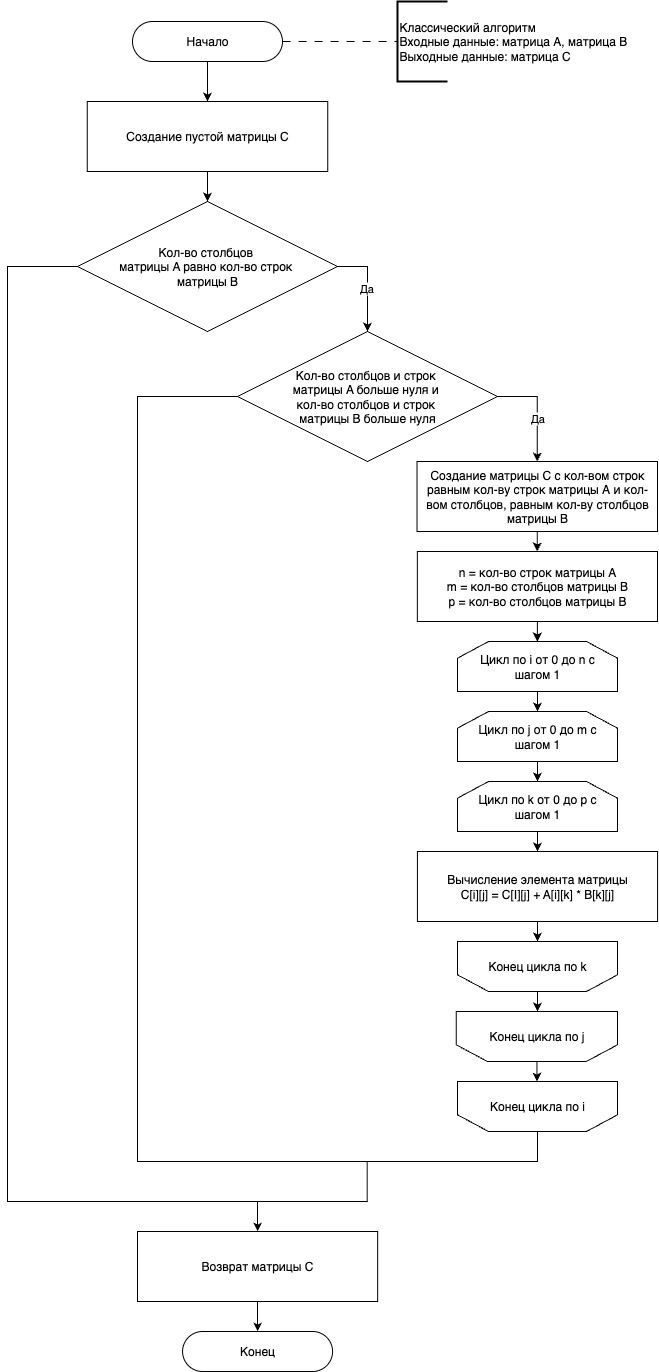

The diagram above was exported from draw.io. Its source (the exported page's mxGraphModel, read from the mxfile embedded in the PNG):
<mxGraphModel dx="1397" dy="863" grid="1" gridSize="10" guides="1" tooltips="1" connect="1" arrows="1" fold="1" page="1" pageScale="1" pageWidth="827" pageHeight="1169" math="0" shadow="0">
  <root>
    <mxCell id="0" />
    <mxCell id="1" parent="0" />
    <mxCell id="766isw4HaLDZH0u-AkMu-27" style="edgeStyle=orthogonalEdgeStyle;rounded=0;orthogonalLoop=1;jettySize=auto;html=1;entryX=0.5;entryY=0;entryDx=0;entryDy=0;" edge="1" parent="1" source="C4n5YliGFYONVmdB0Cc6-2" target="766isw4HaLDZH0u-AkMu-26">
      <mxGeometry relative="1" as="geometry" />
    </mxCell>
    <mxCell id="C4n5YliGFYONVmdB0Cc6-2" value="Начало" style="rounded=1;whiteSpace=wrap;html=1;arcSize=50;" parent="1" vertex="1">
      <mxGeometry x="315" y="70" width="150" height="40" as="geometry" />
    </mxCell>
    <mxCell id="C4n5YliGFYONVmdB0Cc6-7" value="Классический алгоритм&lt;div&gt;Входные данные: матрица A, матрица B&lt;/div&gt;&lt;div&gt;Выходные данные: матрица C&lt;/div&gt;" style="strokeWidth=2;html=1;shape=mxgraph.flowchart.annotation_1;align=left;pointerEvents=1;" parent="1" vertex="1">
      <mxGeometry x="580" y="50" width="50" height="80" as="geometry" />
    </mxCell>
    <mxCell id="C4n5YliGFYONVmdB0Cc6-8" style="edgeStyle=orthogonalEdgeStyle;rounded=0;orthogonalLoop=1;jettySize=auto;html=1;entryX=0;entryY=0.5;entryDx=0;entryDy=0;entryPerimeter=0;endArrow=none;endFill=0;dashed=1;dashPattern=8 8;" parent="1" source="C4n5YliGFYONVmdB0Cc6-2" target="C4n5YliGFYONVmdB0Cc6-7" edge="1">
      <mxGeometry relative="1" as="geometry" />
    </mxCell>
    <mxCell id="C4n5YliGFYONVmdB0Cc6-18" style="edgeStyle=orthogonalEdgeStyle;rounded=0;orthogonalLoop=1;jettySize=auto;html=1;entryX=0.5;entryY=0;entryDx=0;entryDy=0;exitX=1;exitY=0.5;exitDx=0;exitDy=0;" parent="1" source="C4n5YliGFYONVmdB0Cc6-11" target="C4n5YliGFYONVmdB0Cc6-16" edge="1">
      <mxGeometry relative="1" as="geometry">
        <Array as="points">
          <mxPoint x="720" y="445" />
        </Array>
      </mxGeometry>
    </mxCell>
    <mxCell id="C4n5YliGFYONVmdB0Cc6-19" value="Да" style="edgeLabel;html=1;align=center;verticalAlign=middle;resizable=0;points=[];" parent="C4n5YliGFYONVmdB0Cc6-18" vertex="1" connectable="0">
      <mxGeometry x="0.1586" y="-1" relative="1" as="geometry">
        <mxPoint x="1" as="offset" />
      </mxGeometry>
    </mxCell>
    <mxCell id="C4n5YliGFYONVmdB0Cc6-11" value="Кол-во столбцов и строк&amp;nbsp;&lt;div&gt;матрицы A больше нуля и&amp;nbsp;&lt;/div&gt;&lt;div&gt;кол-во столбцов и строк&amp;nbsp;&lt;/div&gt;&lt;div&gt;матрицы B больше нуля&lt;/div&gt;" style="rhombus;whiteSpace=wrap;html=1;" parent="1" vertex="1">
      <mxGeometry x="420" y="380" width="260" height="130" as="geometry" />
    </mxCell>
    <mxCell id="766isw4HaLDZH0u-AkMu-9" style="edgeStyle=orthogonalEdgeStyle;rounded=0;orthogonalLoop=1;jettySize=auto;html=1;entryX=0.5;entryY=0;entryDx=0;entryDy=0;" edge="1" parent="1" source="C4n5YliGFYONVmdB0Cc6-16" target="766isw4HaLDZH0u-AkMu-7">
      <mxGeometry relative="1" as="geometry" />
    </mxCell>
    <mxCell id="C4n5YliGFYONVmdB0Cc6-16" value="Создание матрицы C с кол-вом строк равным кол-ву строк матрицы А и кол-вом столбцов, равным кол-ву столбцов матрицы B" style="rounded=0;whiteSpace=wrap;html=1;" parent="1" vertex="1">
      <mxGeometry x="599.52" y="510" width="240.48" height="70" as="geometry" />
    </mxCell>
    <mxCell id="C4n5YliGFYONVmdB0Cc6-20" value="Цикл по i от 0 до n с&lt;div&gt;шагом 1&lt;/div&gt;" style="strokeWidth=1;html=1;shape=stencil(rZVNb4MwDIZ/Ta5VIKItx4l1p6qXHnpOqTuiQoICa7d/vxQXjY/BmKnEAb+G94ktW2EiKhKZA/O5lhkw8cp8f2tM7oStylTpQveaYGLJMbxhGK4xlEUOcYnaVVoljylgpiitucBNncqHg9IJWHQVG8Zf3Df3R0Sx0dqZKKOLVqaRd2ZSafcv/0QzvggQ8/WIMcodIYMSbEv9KW+HAvPfyCRvGmlPILUrqrl/kQ7/J3k00obSvS7LmwjbEeriC+53cOF6Im9P4oXU6ki9rLeOUN0AT0ROGVpAER1lfHm35kOffj1lLu/L3UvU6cxcoTF0nV6NNaB2SJVuOKxmO3Qa+ASLIJhtsSScgj/ZgVIGn91LykjEqSlgZHOc3hvLSh2YZRGdjYWRIT+rNMXLbGh/egaVipdrJXwD);whiteSpace=wrap;" parent="1" vertex="1">
      <mxGeometry x="640" y="690" width="160" height="50" as="geometry" />
    </mxCell>
    <mxCell id="C4n5YliGFYONVmdB0Cc6-21" value="Цикл по j от 0 до m с&lt;div&gt;шагом 1&lt;/div&gt;" style="strokeWidth=1;html=1;shape=stencil(rZVNb4MwDIZ/Ta5VIKItx4l1p6qXHnpOqTuiQoICa7d/vxQXjY/BmKnEAb+G94ktW2EiKhKZA/O5lhkw8cp8f2tM7oStylTpQveaYGLJMbxhGK4xlEUOcYnaVVoljylgpiitucBNncqHg9IJWHQVG8Zf3Df3R0Sx0dqZKKOLVqaRd2ZSafcv/0QzvggQ8/WIMcodIYMSbEv9KW+HAvPfyCRvGmlPILUrqrl/kQ7/J3k00obSvS7LmwjbEeriC+53cOF6Im9P4oXU6ki9rLeOUN0AT0ROGVpAER1lfHm35kOffj1lLu/L3UvU6cxcoTF0nV6NNaB2SJVuOKxmO3Qa+ASLIJhtsSScgj/ZgVIGn91LykjEqSlgZHOc3hvLSh2YZRGdjYWRIT+rNMXLbGh/egaVipdrJXwD);whiteSpace=wrap;" parent="1" vertex="1">
      <mxGeometry x="640" y="760" width="160" height="50" as="geometry" />
    </mxCell>
    <mxCell id="C4n5YliGFYONVmdB0Cc6-26" value="Цикл по k от 0 до p с&lt;div&gt;шагом 1&lt;/div&gt;" style="strokeWidth=1;html=1;shape=stencil(rZVNb4MwDIZ/Ta5VIKItx4l1p6qXHnpOqTuiQoICa7d/vxQXjY/BmKnEAb+G94ktW2EiKhKZA/O5lhkw8cp8f2tM7oStylTpQveaYGLJMbxhGK4xlEUOcYnaVVoljylgpiitucBNncqHg9IJWHQVG8Zf3Df3R0Sx0dqZKKOLVqaRd2ZSafcv/0QzvggQ8/WIMcodIYMSbEv9KW+HAvPfyCRvGmlPILUrqrl/kQ7/J3k00obSvS7LmwjbEeriC+53cOF6Im9P4oXU6ki9rLeOUN0AT0ROGVpAER1lfHm35kOffj1lLu/L3UvU6cxcoTF0nV6NNaB2SJVuOKxmO3Qa+ASLIJhtsSScgj/ZgVIGn91LykjEqSlgZHOc3hvLSh2YZRGdjYWRIT+rNMXLbGh/egaVipdrJXwD);whiteSpace=wrap;" parent="1" vertex="1">
      <mxGeometry x="640" y="830" width="160" height="50" as="geometry" />
    </mxCell>
    <mxCell id="C4n5YliGFYONVmdB0Cc6-38" value="Конец цикла по j&lt;span style=&quot;caret-color: rgba(0, 0, 0, 0); color: rgba(0, 0, 0, 0); font-family: monospace; font-size: 0px; text-align: start; white-space: nowrap;&quot;&gt;%3CmxGraphModel%3E%3Croot%3E%3CmxCell%20id%3D%220%22%2F%3E%3CmxCell%20id%3D%221%22%20parent%3D%220%22%2F%3E%3CmxCell%20id%3D%222%22%20value%3D%22%D0%92%D1%8B%D1%87%D0%B8%D1%81%D0%BB%D0%B5%D0%BD%D0%B8%D0%B5%20%D1%81%D1%83%D0%BC%D0%BC%D1%8B%26lt%3Bdiv%26gt%3Bsum%20%2B%3D%20A%5BI%5D%5Bk%5D%20%2B%20b%5Bk%5D%5Bj%5D%26lt%3B%2Fdiv%26gt%3B%22%20style%3D%22rounded%3D0%3BwhiteSpace%3Dwrap%3Bhtml%3D1%3B%22%20vertex%3D%221%22%20parent%3D%221%22%3E%3CmxGeometry%20x%3D%22640%22%20y%3D%221140%22%20width%3D%22160%22%20height%3D%2260%22%20as%3D%22geometry%22%2F%3E%3C%2FmxCell%3E%3C%2Froot%3E%3C%2FmxGraphModel%3E&lt;/span&gt;" style="strokeWidth=1;html=1;shape=stencil(rZVNb4MwDIZ/Ta5VIKItx4l1p6qXHnpOqTuiQoICa7d/vxQXjY/BmKnEAb+G94ktW2EiKhKZA/O5lhkw8cp8f2tM7oStylTpQveaYGLJMbxhGK4xlEUOcYnaVVoljylgpiitucBNncqHg9IJWHQVG8Zf3Df3R0Sx0dqZKKOLVqaRd2ZSafcv/0QzvggQ8/WIMcodIYMSbEv9KW+HAvPfyCRvGmlPILUrqrl/kQ7/J3k00obSvS7LmwjbEeriC+53cOF6Im9P4oXU6ki9rLeOUN0AT0ROGVpAER1lfHm35kOffj1lLu/L3UvU6cxcoTF0nV6NNaB2SJVuOKxmO3Qa+ASLIJhtsSScgj/ZgVIGn91LykjEqSlgZHOc3hvLSh2YZRGdjYWRIT+rNMXLbGh/egaVipdrJXwD);whiteSpace=wrap;flipV=1;" parent="1" vertex="1">
      <mxGeometry x="638.75" y="1060" width="161.25" height="50" as="geometry" />
    </mxCell>
    <mxCell id="C4n5YliGFYONVmdB0Cc6-40" value="Конец цикла по i" style="strokeWidth=1;html=1;shape=stencil(rZVNb4MwDIZ/Ta5VIKItx4l1p6qXHnpOqTuiQoICa7d/vxQXjY/BmKnEAb+G94ktW2EiKhKZA/O5lhkw8cp8f2tM7oStylTpQveaYGLJMbxhGK4xlEUOcYnaVVoljylgpiitucBNncqHg9IJWHQVG8Zf3Df3R0Sx0dqZKKOLVqaRd2ZSafcv/0QzvggQ8/WIMcodIYMSbEv9KW+HAvPfyCRvGmlPILUrqrl/kQ7/J3k00obSvS7LmwjbEeriC+53cOF6Im9P4oXU6ki9rLeOUN0AT0ROGVpAER1lfHm35kOffj1lLu/L3UvU6cxcoTF0nV6NNaB2SJVuOKxmO3Qa+ASLIJhtsSScgj/ZgVIGn91LykjEqSlgZHOc3hvLSh2YZRGdjYWRIT+rNMXLbGh/egaVipdrJXwD);whiteSpace=wrap;flipV=1;" parent="1" vertex="1">
      <mxGeometry x="640" y="1130" width="160" height="50" as="geometry" />
    </mxCell>
    <mxCell id="C4n5YliGFYONVmdB0Cc6-45" value="Конец" style="rounded=1;whiteSpace=wrap;html=1;arcSize=50;" parent="1" vertex="1">
      <mxGeometry x="365.08" y="1380" width="150" height="40" as="geometry" />
    </mxCell>
    <mxCell id="C4n5YliGFYONVmdB0Cc6-37" value="Конец цикла по k" style="strokeWidth=1;html=1;shape=stencil(rZVNb4MwDIZ/Ta5VIKItx4l1p6qXHnpOqTuiQoICa7d/vxQXjY/BmKnEAb+G94ktW2EiKhKZA/O5lhkw8cp8f2tM7oStylTpQveaYGLJMbxhGK4xlEUOcYnaVVoljylgpiitucBNncqHg9IJWHQVG8Zf3Df3R0Sx0dqZKKOLVqaRd2ZSafcv/0QzvggQ8/WIMcodIYMSbEv9KW+HAvPfyCRvGmlPILUrqrl/kQ7/J3k00obSvS7LmwjbEeriC+53cOF6Im9P4oXU6ki9rLeOUN0AT0ROGVpAER1lfHm35kOffj1lLu/L3UvU6cxcoTF0nV6NNaB2SJVuOKxmO3Qa+ASLIJhtsSScgj/ZgVIGn91LykjEqSlgZHOc3hvLSh2YZRGdjYWRIT+rNMXLbGh/egaVipdrJXwD);whiteSpace=wrap;flipH=1;flipV=1;" parent="1" vertex="1">
      <mxGeometry x="640" y="990" width="160" height="50" as="geometry" />
    </mxCell>
    <mxCell id="766isw4HaLDZH0u-AkMu-7" value="n = кол-во строк матрицы A&lt;div&gt;m = кол-во столбцов матрицы B&lt;/div&gt;&lt;div&gt;p = кол-во столбцов матрицы B&lt;/div&gt;" style="rounded=0;whiteSpace=wrap;html=1;" vertex="1" parent="1">
      <mxGeometry x="599.84" y="600" width="240.16" height="70" as="geometry" />
    </mxCell>
    <mxCell id="766isw4HaLDZH0u-AkMu-10" style="edgeStyle=orthogonalEdgeStyle;rounded=0;orthogonalLoop=1;jettySize=auto;html=1;entryX=0.5;entryY=0;entryDx=0;entryDy=0;entryPerimeter=0;" edge="1" parent="1" source="766isw4HaLDZH0u-AkMu-7" target="C4n5YliGFYONVmdB0Cc6-20">
      <mxGeometry relative="1" as="geometry" />
    </mxCell>
    <mxCell id="766isw4HaLDZH0u-AkMu-11" style="edgeStyle=orthogonalEdgeStyle;rounded=0;orthogonalLoop=1;jettySize=auto;html=1;entryX=0.5;entryY=0;entryDx=0;entryDy=0;entryPerimeter=0;" edge="1" parent="1" source="C4n5YliGFYONVmdB0Cc6-20" target="C4n5YliGFYONVmdB0Cc6-21">
      <mxGeometry relative="1" as="geometry" />
    </mxCell>
    <mxCell id="766isw4HaLDZH0u-AkMu-14" style="edgeStyle=orthogonalEdgeStyle;rounded=0;orthogonalLoop=1;jettySize=auto;html=1;entryX=0.5;entryY=0;entryDx=0;entryDy=0;entryPerimeter=0;" edge="1" parent="1" source="C4n5YliGFYONVmdB0Cc6-21" target="C4n5YliGFYONVmdB0Cc6-26">
      <mxGeometry relative="1" as="geometry" />
    </mxCell>
    <mxCell id="766isw4HaLDZH0u-AkMu-15" value="Вычисление элемента матрицы&lt;div&gt;C[i][j] = C[I][j] + A[i][k] * B[k][j]&lt;/div&gt;" style="rounded=0;whiteSpace=wrap;html=1;" vertex="1" parent="1">
      <mxGeometry x="599.92" y="900" width="240.16" height="70" as="geometry" />
    </mxCell>
    <mxCell id="766isw4HaLDZH0u-AkMu-18" style="edgeStyle=orthogonalEdgeStyle;rounded=0;orthogonalLoop=1;jettySize=auto;html=1;entryX=0.5;entryY=1;entryDx=0;entryDy=0;entryPerimeter=0;" edge="1" parent="1" source="C4n5YliGFYONVmdB0Cc6-37" target="C4n5YliGFYONVmdB0Cc6-38">
      <mxGeometry relative="1" as="geometry" />
    </mxCell>
    <mxCell id="766isw4HaLDZH0u-AkMu-21" style="edgeStyle=orthogonalEdgeStyle;rounded=0;orthogonalLoop=1;jettySize=auto;html=1;entryX=0.5;entryY=1;entryDx=0;entryDy=0;entryPerimeter=0;" edge="1" parent="1" source="C4n5YliGFYONVmdB0Cc6-38" target="C4n5YliGFYONVmdB0Cc6-40">
      <mxGeometry relative="1" as="geometry" />
    </mxCell>
    <mxCell id="766isw4HaLDZH0u-AkMu-33" style="edgeStyle=orthogonalEdgeStyle;rounded=0;orthogonalLoop=1;jettySize=auto;html=1;entryX=0.5;entryY=0;entryDx=0;entryDy=0;" edge="1" parent="1" source="766isw4HaLDZH0u-AkMu-22" target="C4n5YliGFYONVmdB0Cc6-45">
      <mxGeometry relative="1" as="geometry" />
    </mxCell>
    <mxCell id="766isw4HaLDZH0u-AkMu-22" value="Возврат матрицы C" style="rounded=0;whiteSpace=wrap;html=1;" vertex="1" parent="1">
      <mxGeometry x="320" y="1280" width="240.16" height="70" as="geometry" />
    </mxCell>
    <mxCell id="766isw4HaLDZH0u-AkMu-24" style="edgeStyle=orthogonalEdgeStyle;rounded=0;orthogonalLoop=1;jettySize=auto;html=1;entryX=0.5;entryY=0;entryDx=0;entryDy=0;" edge="1" parent="1" source="766isw4HaLDZH0u-AkMu-23" target="C4n5YliGFYONVmdB0Cc6-11">
      <mxGeometry relative="1" as="geometry">
        <Array as="points">
          <mxPoint x="550" y="315" />
        </Array>
      </mxGeometry>
    </mxCell>
    <mxCell id="766isw4HaLDZH0u-AkMu-25" value="Да" style="edgeLabel;html=1;align=center;verticalAlign=middle;resizable=0;points=[];" vertex="1" connectable="0" parent="766isw4HaLDZH0u-AkMu-24">
      <mxGeometry x="0.0756" y="-2" relative="1" as="geometry">
        <mxPoint as="offset" />
      </mxGeometry>
    </mxCell>
    <mxCell id="766isw4HaLDZH0u-AkMu-30" style="edgeStyle=orthogonalEdgeStyle;rounded=0;orthogonalLoop=1;jettySize=auto;html=1;entryX=0.5;entryY=0;entryDx=0;entryDy=0;" edge="1" parent="1" source="766isw4HaLDZH0u-AkMu-23" target="766isw4HaLDZH0u-AkMu-22">
      <mxGeometry relative="1" as="geometry">
        <Array as="points">
          <mxPoint x="190" y="315" />
          <mxPoint x="190" y="1250" />
          <mxPoint x="440" y="1250" />
        </Array>
      </mxGeometry>
    </mxCell>
    <mxCell id="766isw4HaLDZH0u-AkMu-23" value="Кол-во столбцов&amp;nbsp;&lt;div&gt;матрицы A равно кол-во строк&amp;nbsp;&lt;/div&gt;&lt;div&gt;матрицы B&lt;/div&gt;" style="rhombus;whiteSpace=wrap;html=1;" vertex="1" parent="1">
      <mxGeometry x="260" y="250" width="260" height="130" as="geometry" />
    </mxCell>
    <mxCell id="766isw4HaLDZH0u-AkMu-28" style="edgeStyle=orthogonalEdgeStyle;rounded=0;orthogonalLoop=1;jettySize=auto;html=1;entryX=0.5;entryY=0;entryDx=0;entryDy=0;" edge="1" parent="1" source="766isw4HaLDZH0u-AkMu-26" target="766isw4HaLDZH0u-AkMu-23">
      <mxGeometry relative="1" as="geometry" />
    </mxCell>
    <mxCell id="766isw4HaLDZH0u-AkMu-26" value="Создание пустой матрицы C" style="rounded=0;whiteSpace=wrap;html=1;" vertex="1" parent="1">
      <mxGeometry x="269.76" y="150" width="240.48" height="70" as="geometry" />
    </mxCell>
    <mxCell id="766isw4HaLDZH0u-AkMu-29" style="edgeStyle=orthogonalEdgeStyle;rounded=0;orthogonalLoop=1;jettySize=auto;html=1;entryX=0.5;entryY=0;entryDx=0;entryDy=0;entryPerimeter=0;endArrow=none;endFill=0;" edge="1" parent="1" source="C4n5YliGFYONVmdB0Cc6-11" target="C4n5YliGFYONVmdB0Cc6-40">
      <mxGeometry relative="1" as="geometry">
        <Array as="points">
          <mxPoint x="320" y="445" />
          <mxPoint x="320" y="1210" />
          <mxPoint x="720" y="1210" />
        </Array>
      </mxGeometry>
    </mxCell>
    <mxCell id="766isw4HaLDZH0u-AkMu-31" value="" style="endArrow=none;html=1;rounded=0;" edge="1" parent="1">
      <mxGeometry width="50" height="50" relative="1" as="geometry">
        <mxPoint x="549.7" y="1250" as="sourcePoint" />
        <mxPoint x="549.7" y="1210" as="targetPoint" />
      </mxGeometry>
    </mxCell>
    <mxCell id="766isw4HaLDZH0u-AkMu-32" value="" style="endArrow=none;html=1;rounded=0;" edge="1" parent="1">
      <mxGeometry width="50" height="50" relative="1" as="geometry">
        <mxPoint x="440" y="1250" as="sourcePoint" />
        <mxPoint x="550" y="1250" as="targetPoint" />
      </mxGeometry>
    </mxCell>
    <mxCell id="766isw4HaLDZH0u-AkMu-39" style="edgeStyle=orthogonalEdgeStyle;rounded=0;orthogonalLoop=1;jettySize=auto;html=1;entryX=0.501;entryY=-0.013;entryDx=0;entryDy=0;entryPerimeter=0;" edge="1" parent="1" source="C4n5YliGFYONVmdB0Cc6-26" target="766isw4HaLDZH0u-AkMu-15">
      <mxGeometry relative="1" as="geometry" />
    </mxCell>
    <mxCell id="766isw4HaLDZH0u-AkMu-42" style="edgeStyle=orthogonalEdgeStyle;rounded=0;orthogonalLoop=1;jettySize=auto;html=1;entryX=0.5;entryY=1;entryDx=0;entryDy=0;entryPerimeter=0;" edge="1" parent="1" source="766isw4HaLDZH0u-AkMu-15" target="C4n5YliGFYONVmdB0Cc6-37">
      <mxGeometry relative="1" as="geometry" />
    </mxCell>
  </root>
</mxGraphModel>